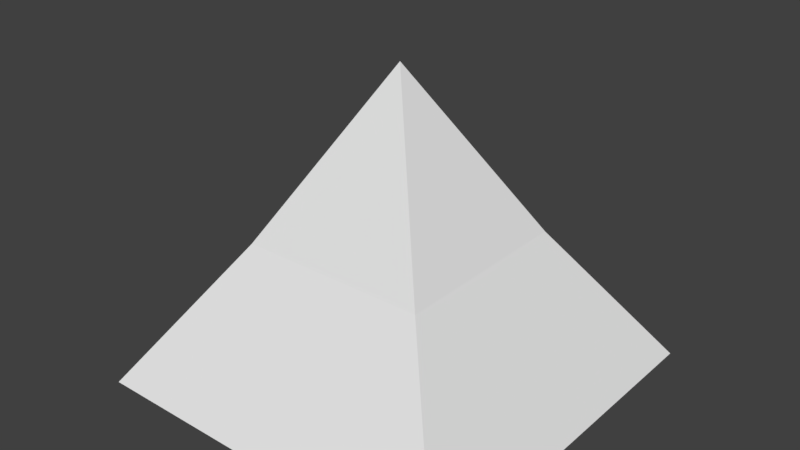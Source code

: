 # Source: Pyramid2.blend  (saved by Blender 2.79.0; exported with 4.5.12 LTS)
import bpy
from mathutils import Matrix  # noqa: F401  (used for matrix-valued properties, if any)

bpy.ops.wm.read_factory_settings(use_empty=True)
scene = bpy.context.scene
scene.name = 'Scene'

# ---- collections
col_collection_1 = bpy.data.collections.new('Collection 1'); scene.collection.children.link(col_collection_1)

# ---- materials (node trees are filled in below, after node groups)
mat_material = bpy.data.materials.new('Material')
mat_material.alpha_threshold = 0.0
mat_material.use_transparent_shadow = False
mat_material.roughness = 0.5
mat_material.line_color = (0.0, 0.0, 0.0, 1.0)

# ---- material node trees

# ---- world
world_world = bpy.data.worlds.new('World'); scene.world = world_world
world_world.color = (0.05088, 0.05088, 0.05088)
world_world.use_sun_shadow = False
world_world.sun_shadow_jitter_overblur = 0.0
world_world.cycles.sampling_method = 'MANUAL'

# ---- meshes
me_cube = bpy.data.meshes.new('Cube')
me_cube.from_pydata([(1.0, 1.0, -0.6349), (1.0, -1.0, -0.6349), (-1.0, -1.0, -0.6349), (-1.0, 1.0, -0.6349), (-1.49e-07, -1.788e-07, 1.0), (2.384e-07, 1.0, -0.6349), (-1.0, 2.384e-07, -0.6349), (-2.98e-07, -1.0, -0.6349), (1.0, -2.98e-07, -0.6349), (0.5, 0.5, 0.1148), (0.5, -0.5, 0.1148), (-0.5, -0.5, 0.1148), (-0.5, 0.5, 0.1148)], [], [(2, 7, 11), (1, 8, 10), (3, 12, 5), (3, 6, 12), (12, 11, 4), (12, 6, 11), (6, 2, 11), (5, 9, 0), (5, 12, 9), (12, 4, 9), (10, 9, 4), (10, 8, 9), (8, 0, 9), (11, 10, 4), (11, 7, 10), (7, 1, 10), (3, 5, 0, 8, 1, 7, 2, 6)])
me_cube.materials.append(mat_material)
me_cube.use_remesh_preserve_volume = False
me_cube.use_remesh_preserve_attributes = False
me_cube.use_mirror_vertex_groups = False
me_cube.update()

# ---- objects
ob_pyramid = bpy.data.objects.new('Pyramid', me_cube)

# ---- transforms, parenting, visibility, modifiers, constraints
ob_pyramid.location = (0.0, 0.0, 0.0)
ob_pyramid.lock_rotations_4d = False
ob_pyramid.empty_display_type = 'ARROWS'
ob_pyramid.lineart.crease_threshold = 0.0

# ---- collection membership
col_collection_1.objects.link(ob_pyramid)

# ---- scene / render settings (as saved in the file)
scene.frame_start = 1; scene.frame_end = 250; scene.frame_set(1)
scene.render.engine = 'BLENDER_EEVEE_NEXT'
scene.render.resolution_percentage = 50
scene.render.dither_intensity = 0.0
scene.cycles.use_denoising = False
scene.cycles.samples = 128
scene.cycles.sampling_pattern = 'TABULATED_SOBOL'
scene.cycles.use_adaptive_sampling = False
scene.cycles.use_light_tree = False
scene.cycles.blur_glossy = 0.0
scene.cycles.sample_clamp_indirect = 0.0
scene.view_settings.view_transform = 'Standard'
bpy.context.view_layer.update()

# ---- added for rendering (the .blend has no active camera and no usable light): camera, sun
cam_auto = bpy.data.cameras.new('AutoCamera')
cam_auto.lens = 50.0
cam_auto.sensor_width = 36.0
cam_auto.clip_end = 1000.0
ob_auto_camera = bpy.data.objects.new('AutoCamera', cam_auto)
scene.collection.objects.link(ob_auto_camera)
ob_auto_camera.location = (3.02265, -3.62718, 2.60067)
ob_auto_camera.rotation_euler = (1.09748, -7.21219e-08, 0.694738)
scene.camera = ob_auto_camera
light_auto_sun = bpy.data.lights.new('AutoSun', 'SUN')
light_auto_sun.energy = 3.0
light_auto_sun.angle = 0.0523599
ob_auto_sun = bpy.data.objects.new('AutoSun', light_auto_sun)
scene.collection.objects.link(ob_auto_sun)
ob_auto_sun.rotation_euler = (0.872665, 0.174533, 0.523599)
bpy.context.view_layer.update()

